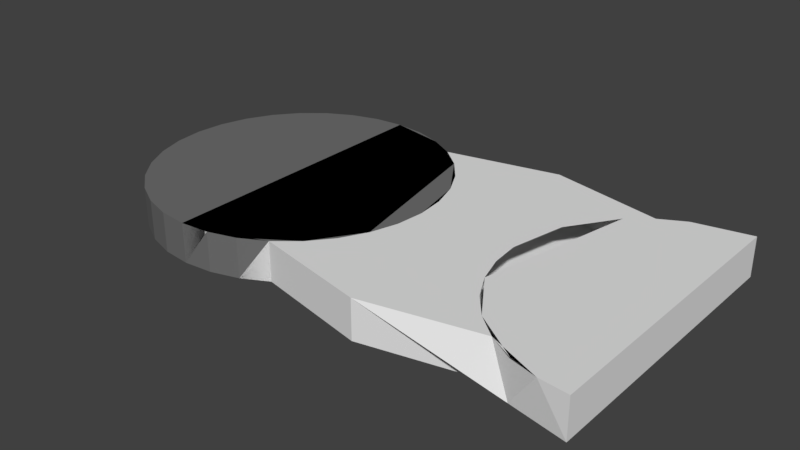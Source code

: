 # Source: coordinate-bracelet-base.blend  (saved by Blender 2.78.0; exported with 4.5.12 LTS)
import bpy
from mathutils import Matrix  # noqa: F401  (used for matrix-valued properties, if any)

bpy.ops.wm.read_factory_settings(use_empty=True)
scene = bpy.context.scene
scene.name = 'Scene'

# ---- collections
col_collection_1 = bpy.data.collections.new('Collection 1'); scene.collection.children.link(col_collection_1)

# ---- materials (node trees are filled in below, after node groups)
mat_material_001 = bpy.data.materials.new('Material.001')
mat_material_001.alpha_threshold = 0.0
mat_material_001.use_transparent_shadow = False
mat_material_001.diffuse_color = (0.1626, 0.1626, 0.1626, 1.0)
mat_material_001.roughness = 0.5
mat_material = bpy.data.materials.new('Material')
mat_material.alpha_threshold = 0.0
mat_material.use_transparent_shadow = False
mat_material.roughness = 0.5
mat_material.line_color = (0.0, 0.0, 0.0, 1.0)

# ---- material node trees

# ---- world
world_world = bpy.data.worlds.new('World'); scene.world = world_world
world_world.color = (0.05088, 0.05088, 0.05088)
world_world.use_sun_shadow = False
world_world.sun_shadow_jitter_overblur = 0.0
world_world.cycles.sampling_method = 'MANUAL'

# ---- meshes
me_cylinder = bpy.data.meshes.new('Cylinder')
me_cylinder.from_pydata([(4.768e-07, 7.5, -1.0), (4.768e-07, 7.5, 1.0), (1.463, 7.356, -1.0), (1.463, 7.356, 1.0), (2.87, 6.929, -1.0), (2.87, 6.929, 1.0), (4.167, 6.236, -1.0), (4.167, 6.236, 1.0), (5.303, 5.303, -1.0), (5.303, 5.303, 1.0), (6.236, 4.167, -1.0), (6.236, 4.167, 1.0), (6.929, 2.87, -1.0), (6.929, 2.87, 1.0), (7.356, 1.463, -1.0), (7.356, 1.463, 1.0), (7.5, 4.953e-07, -1.0), (7.5, 4.953e-07, 1.0), (7.356, -1.463, -1.0), (7.356, -1.463, 1.0), (6.929, -2.87, -1.0), (6.929, -2.87, 1.0), (6.236, -4.167, -1.0), (6.236, -4.167, 1.0), (5.303, -5.303, -1.0), (5.303, -5.303, 1.0), (4.167, -6.236, -1.0), (4.167, -6.236, 1.0), (2.87, -6.929, -1.0), (2.87, -6.929, 1.0), (1.463, -7.356, -1.0), (1.463, -7.356, 1.0), (-1.907e-06, -7.5, -1.0), (-1.907e-06, -7.5, 1.0), (-1.463, -7.356, -1.0), (-1.463, -7.356, 1.0), (-2.87, -6.929, -1.0), (-2.87, -6.929, 1.0), (-4.167, -6.236, -1.0), (-4.167, -6.236, 1.0), (-5.303, -5.303, -1.0), (-5.303, -5.303, 1.0), (-6.236, -4.167, -1.0), (-6.236, -4.167, 1.0), (-6.929, -2.87, -1.0), (-6.929, -2.87, 1.0), (-7.356, -1.463, -1.0), (-7.356, -1.463, 1.0), (-7.5, 7.171e-06, -1.0), (-7.5, 7.171e-06, 1.0), (-7.356, 1.463, -1.0), (-7.356, 1.463, 1.0), (-6.929, 2.87, -1.0), (-6.929, 2.87, 1.0), (-6.236, 4.167, -1.0), (-6.236, 4.167, 1.0), (-5.303, 5.303, -1.0), (-5.303, 5.303, 1.0), (-4.167, 6.236, -1.0), (-4.167, 6.236, 1.0), (-2.87, 6.929, -1.0), (-2.87, 6.929, 1.0), (-1.463, 7.356, -1.0), (-1.463, 7.356, 1.0)], [], [(0, 1, 3, 2), (2, 3, 5, 4), (4, 5, 7, 6), (6, 7, 9, 8), (8, 9, 11, 10), (10, 11, 13, 12), (12, 13, 15, 14), (14, 15, 17, 16), (16, 17, 19, 18), (18, 19, 21, 20), (20, 21, 23, 22), (22, 23, 25, 24), (24, 25, 27, 26), (26, 27, 29, 28), (28, 29, 31, 30), (30, 31, 33, 32), (32, 33, 35, 34), (34, 35, 37, 36), (36, 37, 39, 38), (38, 39, 41, 40), (40, 41, 43, 42), (42, 43, 45, 44), (44, 45, 47, 46), (46, 47, 49, 48), (48, 49, 51, 50), (50, 51, 53, 52), (52, 53, 55, 54), (54, 55, 57, 56), (56, 57, 59, 58), (58, 59, 61, 60), (3, 1, 63, 61, 59, 57, 55, 53, 51, 49, 47, 45, 43, 41, 39, 37, 35, 33, 31, 29, 27, 25, 23, 21, 19, 17, 15, 13, 11, 9, 7, 5), (60, 61, 63, 62), (62, 63, 1, 0), (0, 2, 4, 6, 8, 10, 12, 14, 16, 18, 20, 22, 24, 26, 28, 30, 32, 34, 36, 38, 40, 42, 44, 46, 48, 50, 52, 54, 56, 58, 60, 62)])
me_cylinder.materials.append(mat_material_001)
me_cylinder.use_remesh_preserve_volume = False
me_cylinder.use_remesh_preserve_attributes = False
me_cylinder.use_mirror_vertex_groups = False
me_cylinder.update()
me_cube = bpy.data.meshes.new('Cube')
me_cube.from_pydata([(7.153e-07, 2.0, -2.0), (7.153e-07, 5.364e-07, -2.0), (-2.0, 7.153e-07, -2.0), (-2.0, 2.0, -2.0), (1.192e-06, 2.0, -5.96e-08), (0.0, 0.0, 0.0), (-2.0, 8.941e-07, 0.0), (-2.0, 2.0, 0.0)], [], [(0, 1, 2, 3), (4, 7, 6, 5), (0, 4, 5, 1), (1, 5, 6, 2), (2, 6, 7, 3), (4, 0, 3, 7)])
me_cube.materials.append(mat_material)
me_cube.use_remesh_preserve_volume = False
me_cube.use_remesh_preserve_attributes = False
me_cube.use_mirror_vertex_groups = False
me_cube.update()

# ---- objects
ob_cylinder = bpy.data.objects.new('Cylinder', me_cylinder)
ob_cube = bpy.data.objects.new('Cube', me_cube)

# ---- transforms, parenting, visibility, modifiers, constraints
ob_cylinder.location = (-5.0, 0.0, 0.0)
ob_cylinder.hide_viewport = True
ob_cylinder.lineart.crease_threshold = 0.0
ob_cube.location = (5.0, -7.5, 1.0)
ob_cube.scale = (5.0, 7.5, 1.0)
ob_cube.lock_rotations_4d = False
ob_cube.empty_display_type = 'ARROWS'
ob_cube.lineart.crease_threshold = 0.0
_m = ob_cube.modifiers.new('Boolean', 'BOOLEAN')
_m.object = ob_cylinder
_m.operation = 'UNION'
_m.double_threshold = 0.1
_m.solver = 'FAST'
_m = ob_cube.modifiers.new('Mirror', 'MIRROR')
_m.merge_threshold = 0.1

# ---- collection membership
col_collection_1.objects.link(ob_cylinder)
col_collection_1.objects.link(ob_cube)

# ---- scene / render settings (as saved in the file)
scene.frame_start = 1; scene.frame_end = 250; scene.frame_set(1)
scene.render.engine = 'BLENDER_EEVEE_NEXT'
scene.render.resolution_percentage = 50
scene.render.dither_intensity = 0.0
scene.cycles.use_denoising = False
scene.cycles.samples = 128
scene.cycles.sampling_pattern = 'TABULATED_SOBOL'
scene.cycles.light_sampling_threshold = 0.0
scene.cycles.use_adaptive_sampling = False
scene.cycles.use_light_tree = False
scene.cycles.blur_glossy = 0.0
scene.cycles.sample_clamp_indirect = 0.0
scene.view_settings.view_transform = 'Standard'
bpy.context.view_layer.update()

# ---- added for rendering (the .blend has no active camera and no usable light): camera, sun
cam_auto = bpy.data.cameras.new('AutoCamera')
cam_auto.lens = 50.0
cam_auto.sensor_width = 36.0
cam_auto.clip_end = 1000.0
ob_auto_camera = bpy.data.objects.new('AutoCamera', cam_auto)
scene.collection.objects.link(ob_auto_camera)
ob_auto_camera.location = (30.2916, -34.8499, 23.2333)
ob_auto_camera.rotation_euler = (1.09748, -7.21219e-08, 0.694738)
scene.camera = ob_auto_camera
light_auto_sun = bpy.data.lights.new('AutoSun', 'SUN')
light_auto_sun.energy = 3.0
light_auto_sun.angle = 0.0523599
ob_auto_sun = bpy.data.objects.new('AutoSun', light_auto_sun)
scene.collection.objects.link(ob_auto_sun)
ob_auto_sun.rotation_euler = (0.872665, 0.174533, 0.523599)
bpy.context.view_layer.update()
